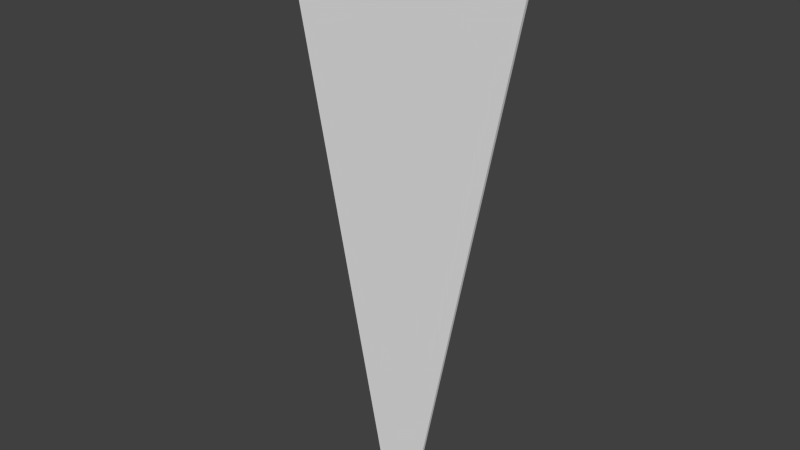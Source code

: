 # Source: Leaf.blend  (saved by Blender 2.76.0; exported with 4.5.12 LTS)
import bpy
from mathutils import Matrix  # noqa: F401  (used for matrix-valued properties, if any)

bpy.ops.wm.read_factory_settings(use_empty=True)
scene = bpy.context.scene
scene.name = 'Scene'

# ---- collections
col_collection_1 = bpy.data.collections.new('Collection 1'); scene.collection.children.link(col_collection_1)

# ---- world
world_world = bpy.data.worlds.new('World'); scene.world = world_world
world_world.color = (0.05088, 0.05088, 0.05088)
world_world.use_sun_shadow = False
world_world.sun_shadow_jitter_overblur = 0.0
world_world.cycles.sampling_method = 'MANUAL'
world_world.cycles.sample_map_resolution = 256

# ---- meshes
me_cube_003 = bpy.data.meshes.new('Cube.003')
me_cube_003.from_pydata([(-0.1667, -1.0, -1.0), (-1.0, -1.0, 1.0), (-0.1667, 1.0, -1.0), (-1.0, 1.0, 1.0), (0.1667, -1.0, -1.0), (1.0, -1.0, 1.0), (0.1667, 1.0, -1.0), (1.0, 1.0, 1.0)], [], [(1, 3, 2, 0), (3, 7, 6, 2), (7, 5, 4, 6), (5, 1, 0, 4), (0, 2, 6, 4), (5, 7, 3, 1)])
me_cube_003.use_remesh_preserve_volume = False
me_cube_003.use_remesh_preserve_attributes = False
me_cube_003.use_mirror_vertex_groups = False
me_cube_003.update()

# ---- objects
ob_cube = bpy.data.objects.new('Cube', me_cube_003)

# ---- transforms, parenting, visibility, modifiers, constraints
ob_cube.location = (0.0, 0.0, 1.0)
ob_cube.scale = (0.48, 0.005, 1.0)
ob_cube.lineart.crease_threshold = 0.0

# ---- collection membership
col_collection_1.objects.link(ob_cube)

# ---- scene / render settings (as saved in the file)
scene.frame_start = 1; scene.frame_end = 250; scene.frame_set(1)
scene.render.engine = 'BLENDER_EEVEE_NEXT'
scene.render.resolution_percentage = 50
scene.render.dither_intensity = 0.0
scene.cycles.use_denoising = False
scene.cycles.samples = 10
scene.cycles.sampling_pattern = 'TABULATED_SOBOL'
scene.cycles.light_sampling_threshold = 0.0
scene.cycles.use_adaptive_sampling = False
scene.cycles.use_light_tree = False
scene.cycles.blur_glossy = 0.0
scene.cycles.pixel_filter_type = 'GAUSSIAN'
scene.cycles.sample_clamp_indirect = 0.0
scene.view_settings.view_transform = 'Standard'
bpy.context.view_layer.update()

# ---- added for rendering (the .blend has no active camera and no usable light): camera, sun
cam_auto = bpy.data.cameras.new('AutoCamera')
cam_auto.lens = 50.0
cam_auto.sensor_width = 36.0
cam_auto.clip_end = 1000.0
ob_auto_camera = bpy.data.objects.new('AutoCamera', cam_auto)
scene.collection.objects.link(ob_auto_camera)
ob_auto_camera.location = (2.0526, -2.46312, 2.64208)
ob_auto_camera.rotation_euler = (1.09748, -7.21219e-08, 0.694738)
scene.camera = ob_auto_camera
light_auto_sun = bpy.data.lights.new('AutoSun', 'SUN')
light_auto_sun.energy = 3.0
light_auto_sun.angle = 0.0523599
ob_auto_sun = bpy.data.objects.new('AutoSun', light_auto_sun)
scene.collection.objects.link(ob_auto_sun)
ob_auto_sun.rotation_euler = (0.872665, 0.174533, 0.523599)
bpy.context.view_layer.update()
